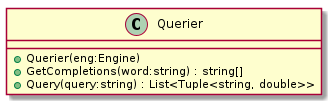

The diagram above was rendered by PlantUML. Its source (embedded in the PNG):
@startuml
class Querier {
    + Querier(eng:Engine)
    + GetCompletions(word:string) : string[]
    + Query(query:string) : List<Tuple<string, double>>
}
@enduml